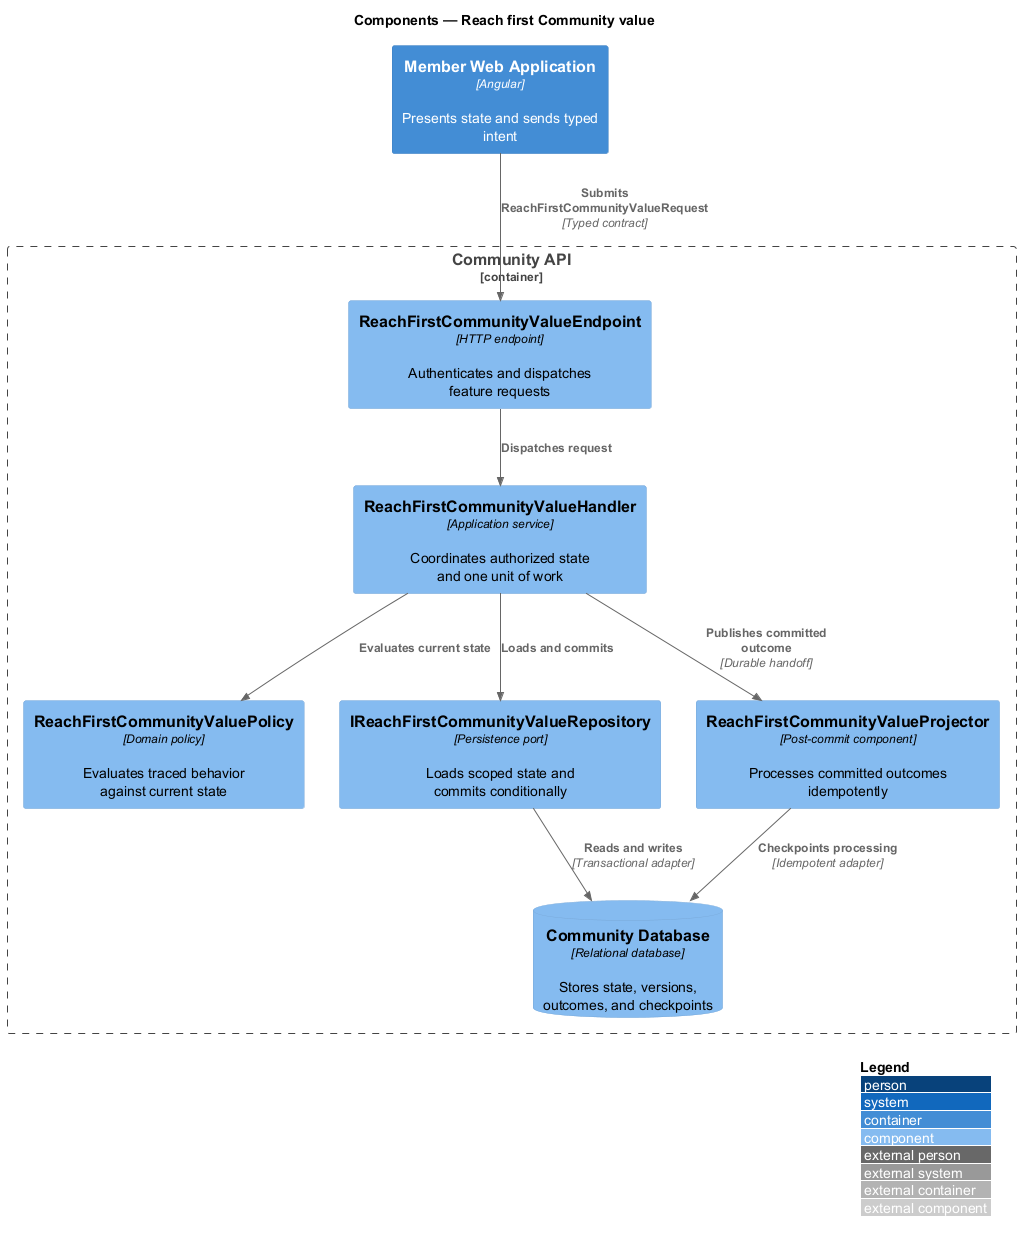

The diagram above was rendered by PlantUML. Its source (embedded in the PNG):
@startuml
!include <C4/C4_Component>
LAYOUT_WITH_LEGEND()
title Components — Reach first Community value

Container(frontend, "Member Web Application", "Angular", "Presents state and sends typed intent")
Container_Boundary(backend, "Community API") {
  Component(endpoint, "ReachFirstCommunityValueEndpoint", "HTTP endpoint", "Authenticates and dispatches feature requests")
  Component(handler, "ReachFirstCommunityValueHandler", "Application service", "Coordinates authorized state and one unit of work")
  Component(policy, "ReachFirstCommunityValuePolicy", "Domain policy", "Evaluates traced behavior against current state")
  Component(repository, "IReachFirstCommunityValueRepository", "Persistence port", "Loads scoped state and commits conditionally")
  Component(projector, "ReachFirstCommunityValueProjector", "Post-commit component", "Processes committed outcomes idempotently")
  ComponentDb(store, "Community Database", "Relational database", "Stores state, versions, outcomes, and checkpoints")
}

Rel(frontend, endpoint, "Submits ReachFirstCommunityValueRequest", "Typed contract")
Rel(endpoint, handler, "Dispatches request")
Rel(handler, policy, "Evaluates current state")
Rel(handler, repository, "Loads and commits")
Rel(repository, store, "Reads and writes", "Transactional adapter")
Rel(handler, projector, "Publishes committed outcome", "Durable handoff")
Rel(projector, store, "Checkpoints processing", "Idempotent adapter")
@enduml